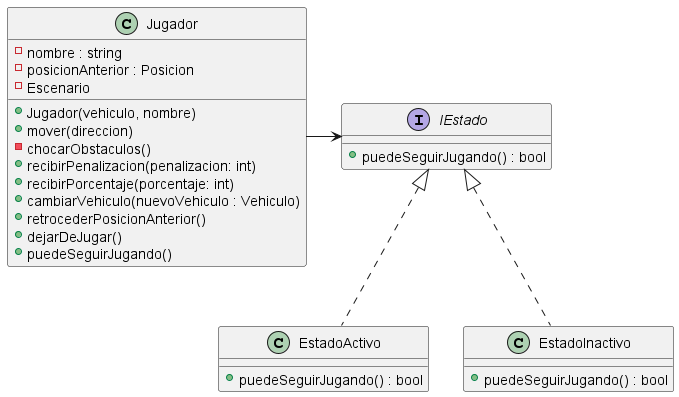

The diagram above was rendered by PlantUML. Its source (embedded in the PNG):
@startuml

class Jugador {
    - nombre : string
    - posicionAnterior : Posicion
    - Escenario
    + Jugador(vehiculo, nombre)
    + mover(direccion)
    - chocarObstaculos()
    + recibirPenalizacion(penalizacion: int)
    + recibirPorcentaje(porcentaje: int)
    + cambiarVehiculo(nuevoVehiculo : Vehiculo)
    + retrocederPosicionAnterior()
    + dejarDeJugar()
    + puedeSeguirJugando()
}

interface IEstado {
    + puedeSeguirJugando() : bool
}

class EstadoActivo {
    + puedeSeguirJugando() : bool
}

class EstadoInactivo {
    + puedeSeguirJugando() : bool
}

Jugador -> IEstado
IEstado <|.. EstadoActivo
IEstado <|.. EstadoInactivo

@enduml